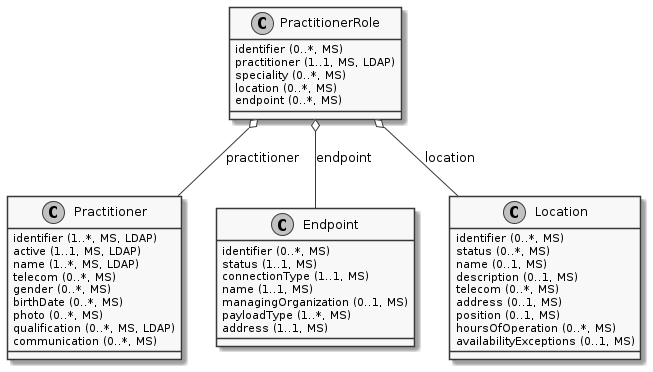

The diagram above was rendered by PlantUML. Its source (embedded in the PNG):
@startuml ClassDiagram.PractitionerRole
skinparam monochrome true
class PractitionerRole {
  {field} identifier (0..*, MS)
  {field} practitioner (1..1, MS, LDAP)
  {field} speciality (0..*, MS)
  {field} location (0..*, MS)
  {field} endpoint (0..*, MS)
}
class Practitioner {
  {field} identifier (1..*, MS, LDAP)
  {field} active (1..1, MS, LDAP)
  {field} name (1..*, MS, LDAP)
  {field} telecom (0..*, MS)
  {field} gender (0..*, MS)
  {field} birthDate (0..*, MS)
  {field} photo (0..*, MS)
  {field} qualification (0..*, MS, LDAP)
  {field} communication (0..*, MS)
}
class Endpoint {
  {field} identifier (0..*, MS)
  {field} status (1..1, MS)
  {field} connectionType (1..1, MS)
  {field} name (1..1, MS)
  {field} managingOrganization (0..1, MS)
  {field} payloadType (1..*, MS)
  {field} address (1..1, MS)
}
class Location {
  {field} identifier (0..*, MS)
  {field} status (0..*, MS)
  {field} name (0..1, MS)
  {field} description (0..1, MS)
  {field} telecom (0..*, MS)
  {field} address (0..1, MS)
  {field} position (0..1, MS)
  {field} hoursOfOperation (0..*, MS)
  {field} availabilityExceptions (0..1, MS)
}

PractitionerRole o-- Practitioner: practitioner
PractitionerRole o-- Endpoint: endpoint
PractitionerRole o-- Location: location
@enduml